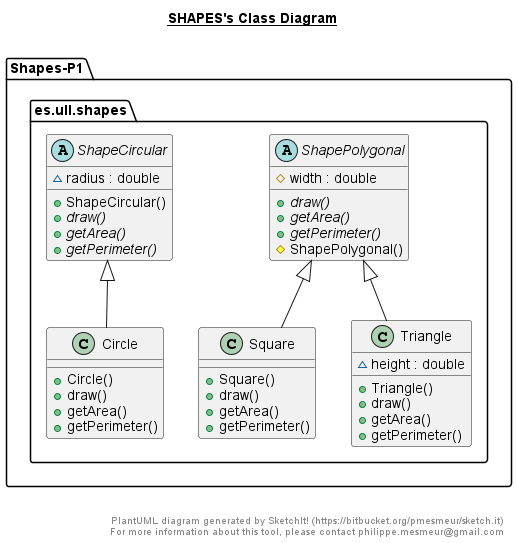

The diagram above was rendered by PlantUML. Its source (embedded in the PNG):
@startuml

title __SHAPES's Class Diagram__\n

  namespace Shapes-P1 {
    namespace es.ull.shapes {
      class es.ull.shapes.Circle {
          + Circle()
          + draw()
          + getArea()
          + getPerimeter()
      }
    }
  }
  

  namespace Shapes-P1 {
    namespace es.ull.shapes {
      abstract class es.ull.shapes.ShapeCircular {
          ~ radius : double
          + ShapeCircular()
          {abstract} + draw()
          {abstract} + getArea()
          {abstract} + getPerimeter()
      }
    }
  }
  

  namespace Shapes-P1 {
    namespace es.ull.shapes {
      abstract class es.ull.shapes.ShapePolygonal {
          # width : double
          {abstract} + draw()
          {abstract} + getArea()
          {abstract} + getPerimeter()
          # ShapePolygonal()
      }
    }
  }
  

  namespace Shapes-P1 {
    namespace es.ull.shapes {
      class es.ull.shapes.Square {
          + Square()
          + draw()
          + getArea()
          + getPerimeter()
      }
    }
  }
  

  namespace Shapes-P1 {
    namespace es.ull.shapes {
      class es.ull.shapes.Triangle {
          ~ height : double
          + Triangle()
          + draw()
          + getArea()
          + getPerimeter()
      }
    }
  }
  

  es.ull.shapes.Circle -up-|> es.ull.shapes.ShapeCircular
  es.ull.shapes.Square -up-|> es.ull.shapes.ShapePolygonal
  es.ull.shapes.Triangle -up-|> es.ull.shapes.ShapePolygonal


right footer


PlantUML diagram generated by SketchIt! (https://bitbucket.org/pmesmeur/sketch.it)
For more information about this tool, please contact philippe.mesmeur@gmail.com
endfooter

@enduml